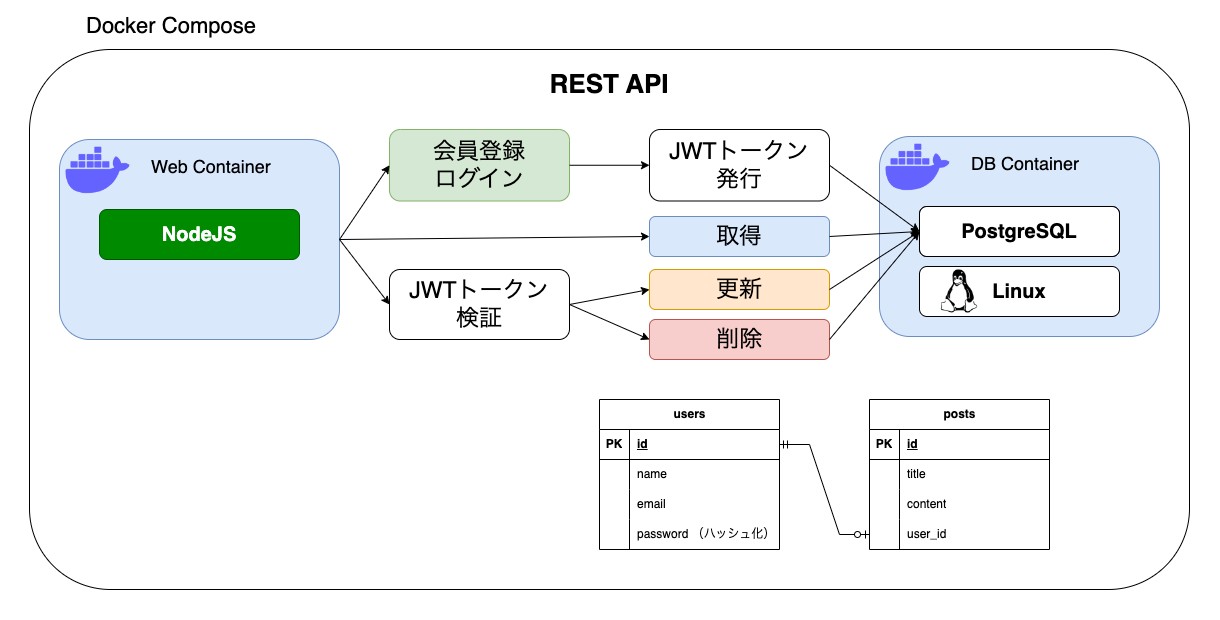

The diagram above was exported from draw.io. Its source (the exported page's mxGraphModel, read from the mxfile embedded in the PNG):
<mxGraphModel dx="2021" dy="928" grid="1" gridSize="10" guides="1" tooltips="1" connect="1" arrows="1" fold="1" page="1" pageScale="1" pageWidth="827" pageHeight="1169" math="0" shadow="0">
  <root>
    <mxCell id="0" />
    <mxCell id="1" parent="0" />
    <mxCell id="bS3QPwmq67NfJXnXUcan-64" value="" style="rounded=0;whiteSpace=wrap;html=1;strokeWidth=0;strokeColor=#ffffff;" vertex="1" parent="1">
      <mxGeometry x="-20" y="20" width="1220" height="620" as="geometry" />
    </mxCell>
    <mxCell id="bS3QPwmq67NfJXnXUcan-59" value="" style="rounded=1;whiteSpace=wrap;html=1;" vertex="1" parent="1">
      <mxGeometry x="10" y="70" width="1160" height="540" as="geometry" />
    </mxCell>
    <mxCell id="bS3QPwmq67NfJXnXUcan-3" value="" style="rounded=1;whiteSpace=wrap;html=1;fillColor=#dae8fc;strokeColor=#6c8ebf;" vertex="1" parent="1">
      <mxGeometry x="40" y="160" width="280" height="200" as="geometry" />
    </mxCell>
    <mxCell id="bS3QPwmq67NfJXnXUcan-4" value="" style="shape=image;html=1;verticalAlign=top;verticalLabelPosition=bottom;labelBackgroundColor=#ffffff;imageAspect=0;aspect=fixed;image=https://cdn1.iconfinder.com/data/icons/unicons-line-vol-3/24/docker-128.png" vertex="1" parent="1">
      <mxGeometry x="40" y="153" width="77" height="77" as="geometry" />
    </mxCell>
    <mxCell id="bS3QPwmq67NfJXnXUcan-5" value="&lt;font style=&quot;font-size: 18px;&quot;&gt;Web Container&lt;/font&gt;" style="text;strokeColor=none;align=left;fillColor=none;html=1;verticalAlign=middle;whiteSpace=wrap;rounded=0;" vertex="1" parent="1">
      <mxGeometry x="130" y="164" width="170" height="46" as="geometry" />
    </mxCell>
    <mxCell id="bS3QPwmq67NfJXnXUcan-6" value="" style="rounded=1;whiteSpace=wrap;html=1;fillColor=#dae8fc;strokeColor=#6c8ebf;" vertex="1" parent="1">
      <mxGeometry x="860" y="157" width="280" height="200" as="geometry" />
    </mxCell>
    <mxCell id="bS3QPwmq67NfJXnXUcan-7" value="" style="shape=image;html=1;verticalAlign=top;verticalLabelPosition=bottom;labelBackgroundColor=#ffffff;imageAspect=0;aspect=fixed;image=https://cdn1.iconfinder.com/data/icons/unicons-line-vol-3/24/docker-128.png" vertex="1" parent="1">
      <mxGeometry x="860" y="150" width="77" height="77" as="geometry" />
    </mxCell>
    <mxCell id="bS3QPwmq67NfJXnXUcan-8" value="&lt;font style=&quot;font-size: 18px;&quot;&gt;DB Container&lt;/font&gt;" style="text;strokeColor=none;align=left;fillColor=none;html=1;verticalAlign=middle;whiteSpace=wrap;rounded=0;" vertex="1" parent="1">
      <mxGeometry x="950" y="161" width="170" height="46" as="geometry" />
    </mxCell>
    <mxCell id="bS3QPwmq67NfJXnXUcan-10" value="&lt;font style=&quot;font-size: 22px;&quot;&gt;Docker Compose&lt;/font&gt;" style="text;strokeColor=none;align=left;fillColor=none;html=1;verticalAlign=middle;whiteSpace=wrap;rounded=0;" vertex="1" parent="1">
      <mxGeometry x="65" y="24" width="230" height="46" as="geometry" />
    </mxCell>
    <mxCell id="bS3QPwmq67NfJXnXUcan-11" value="&lt;font style=&quot;font-size: 20px;&quot;&gt;&lt;b&gt;NodeJS&lt;/b&gt;&lt;/font&gt;" style="rounded=1;whiteSpace=wrap;html=1;fillColor=#008a00;fontColor=#ffffff;strokeColor=#005700;" vertex="1" parent="1">
      <mxGeometry x="80" y="230" width="200" height="50" as="geometry" />
    </mxCell>
    <mxCell id="bS3QPwmq67NfJXnXUcan-13" value="&lt;font style=&quot;font-size: 20px;&quot;&gt;&lt;b&gt;MySQL&lt;/b&gt;&lt;/font&gt;" style="rounded=1;whiteSpace=wrap;html=1;" vertex="1" parent="1">
      <mxGeometry x="900" y="227" width="200" height="50" as="geometry" />
    </mxCell>
    <mxCell id="bS3QPwmq67NfJXnXUcan-14" value="&lt;font style=&quot;font-size: 20px;&quot;&gt;&lt;b&gt;Linux&lt;/b&gt;&lt;/font&gt;" style="rounded=1;whiteSpace=wrap;html=1;" vertex="1" parent="1">
      <mxGeometry x="900" y="287" width="200" height="50" as="geometry" />
    </mxCell>
    <mxCell id="bS3QPwmq67NfJXnXUcan-15" value="&lt;font style=&quot;font-size: 23px;&quot;&gt;JWTトークン&lt;/font&gt;&lt;div style=&quot;font-size: 23px;&quot;&gt;&lt;font style=&quot;font-size: 23px;&quot;&gt;検証&lt;/font&gt;&lt;/div&gt;" style="rounded=1;whiteSpace=wrap;html=1;" vertex="1" parent="1">
      <mxGeometry x="370" y="290" width="180" height="70" as="geometry" />
    </mxCell>
    <mxCell id="bS3QPwmq67NfJXnXUcan-16" value="&lt;span style=&quot;font-size: 23px;&quot;&gt;会員登録&lt;/span&gt;&lt;div&gt;&lt;span style=&quot;font-size: 23px;&quot;&gt;ログイン&lt;/span&gt;&lt;/div&gt;" style="rounded=1;whiteSpace=wrap;html=1;fillColor=#d5e8d4;strokeColor=#82b366;" vertex="1" parent="1">
      <mxGeometry x="370" y="150" width="180" height="71.5" as="geometry" />
    </mxCell>
    <mxCell id="bS3QPwmq67NfJXnXUcan-17" value="" style="endArrow=classic;html=1;rounded=0;exitX=1;exitY=0.5;exitDx=0;exitDy=0;entryX=0;entryY=0.5;entryDx=0;entryDy=0;" edge="1" parent="1" source="bS3QPwmq67NfJXnXUcan-3" target="bS3QPwmq67NfJXnXUcan-16">
      <mxGeometry width="50" height="50" relative="1" as="geometry">
        <mxPoint x="510" y="310" as="sourcePoint" />
        <mxPoint x="560" y="260" as="targetPoint" />
      </mxGeometry>
    </mxCell>
    <mxCell id="bS3QPwmq67NfJXnXUcan-18" value="" style="endArrow=classic;html=1;rounded=0;exitX=1;exitY=0.5;exitDx=0;exitDy=0;entryX=0;entryY=0.5;entryDx=0;entryDy=0;" edge="1" parent="1" source="bS3QPwmq67NfJXnXUcan-3" target="bS3QPwmq67NfJXnXUcan-15">
      <mxGeometry width="50" height="50" relative="1" as="geometry">
        <mxPoint x="510" y="310" as="sourcePoint" />
        <mxPoint x="560" y="260" as="targetPoint" />
      </mxGeometry>
    </mxCell>
    <mxCell id="bS3QPwmq67NfJXnXUcan-19" value="&lt;font style=&quot;font-size: 23px;&quot;&gt;JWTトークン&lt;/font&gt;&lt;div style=&quot;font-size: 23px;&quot;&gt;&lt;font style=&quot;font-size: 23px;&quot;&gt;発行&lt;/font&gt;&lt;/div&gt;" style="rounded=1;whiteSpace=wrap;html=1;" vertex="1" parent="1">
      <mxGeometry x="630" y="150" width="180" height="71.5" as="geometry" />
    </mxCell>
    <mxCell id="bS3QPwmq67NfJXnXUcan-20" value="" style="endArrow=classic;html=1;rounded=0;exitX=1;exitY=0.5;exitDx=0;exitDy=0;entryX=0;entryY=0.5;entryDx=0;entryDy=0;" edge="1" parent="1" source="bS3QPwmq67NfJXnXUcan-16" target="bS3QPwmq67NfJXnXUcan-19">
      <mxGeometry width="50" height="50" relative="1" as="geometry">
        <mxPoint x="510" y="310" as="sourcePoint" />
        <mxPoint x="560" y="260" as="targetPoint" />
      </mxGeometry>
    </mxCell>
    <mxCell id="bS3QPwmq67NfJXnXUcan-22" value="" style="endArrow=classic;html=1;rounded=0;exitX=1;exitY=0.5;exitDx=0;exitDy=0;entryX=0;entryY=0.5;entryDx=0;entryDy=0;" edge="1" parent="1" source="bS3QPwmq67NfJXnXUcan-19" target="bS3QPwmq67NfJXnXUcan-13">
      <mxGeometry width="50" height="50" relative="1" as="geometry">
        <mxPoint x="510" y="260" as="sourcePoint" />
        <mxPoint x="560" y="210" as="targetPoint" />
      </mxGeometry>
    </mxCell>
    <mxCell id="bS3QPwmq67NfJXnXUcan-23" value="&lt;span style=&quot;font-size: 23px;&quot;&gt;取得&lt;/span&gt;" style="rounded=1;whiteSpace=wrap;html=1;fillColor=#dae8fc;strokeColor=#6c8ebf;" vertex="1" parent="1">
      <mxGeometry x="630" y="237" width="180" height="40" as="geometry" />
    </mxCell>
    <mxCell id="bS3QPwmq67NfJXnXUcan-24" value="" style="endArrow=classic;html=1;rounded=0;exitX=1;exitY=0.5;exitDx=0;exitDy=0;entryX=0;entryY=0.5;entryDx=0;entryDy=0;" edge="1" parent="1" source="bS3QPwmq67NfJXnXUcan-3" target="bS3QPwmq67NfJXnXUcan-23">
      <mxGeometry width="50" height="50" relative="1" as="geometry">
        <mxPoint x="510" y="260" as="sourcePoint" />
        <mxPoint x="560" y="210" as="targetPoint" />
      </mxGeometry>
    </mxCell>
    <mxCell id="bS3QPwmq67NfJXnXUcan-25" value="" style="endArrow=classic;html=1;rounded=0;exitX=1;exitY=0.5;exitDx=0;exitDy=0;entryX=0;entryY=0.5;entryDx=0;entryDy=0;" edge="1" parent="1" source="bS3QPwmq67NfJXnXUcan-23" target="bS3QPwmq67NfJXnXUcan-13">
      <mxGeometry width="50" height="50" relative="1" as="geometry">
        <mxPoint x="510" y="260" as="sourcePoint" />
        <mxPoint x="560" y="210" as="targetPoint" />
      </mxGeometry>
    </mxCell>
    <mxCell id="bS3QPwmq67NfJXnXUcan-26" value="&lt;span style=&quot;font-size: 23px;&quot;&gt;更新&lt;/span&gt;" style="rounded=1;whiteSpace=wrap;html=1;fillColor=#ffe6cc;strokeColor=#d79b00;" vertex="1" parent="1">
      <mxGeometry x="630" y="290" width="180" height="40" as="geometry" />
    </mxCell>
    <mxCell id="bS3QPwmq67NfJXnXUcan-27" value="&lt;span style=&quot;font-size: 23px;&quot;&gt;削除&lt;/span&gt;" style="rounded=1;whiteSpace=wrap;html=1;fillColor=#f8cecc;strokeColor=#b85450;" vertex="1" parent="1">
      <mxGeometry x="630" y="340" width="180" height="40" as="geometry" />
    </mxCell>
    <mxCell id="bS3QPwmq67NfJXnXUcan-28" value="" style="endArrow=classic;html=1;rounded=0;exitX=1;exitY=0.5;exitDx=0;exitDy=0;entryX=0;entryY=0.5;entryDx=0;entryDy=0;" edge="1" parent="1" source="bS3QPwmq67NfJXnXUcan-15" target="bS3QPwmq67NfJXnXUcan-26">
      <mxGeometry width="50" height="50" relative="1" as="geometry">
        <mxPoint x="510" y="260" as="sourcePoint" />
        <mxPoint x="560" y="210" as="targetPoint" />
      </mxGeometry>
    </mxCell>
    <mxCell id="bS3QPwmq67NfJXnXUcan-29" value="" style="endArrow=classic;html=1;rounded=0;exitX=1;exitY=0.5;exitDx=0;exitDy=0;entryX=0;entryY=0.5;entryDx=0;entryDy=0;" edge="1" parent="1" source="bS3QPwmq67NfJXnXUcan-15" target="bS3QPwmq67NfJXnXUcan-27">
      <mxGeometry width="50" height="50" relative="1" as="geometry">
        <mxPoint x="510" y="260" as="sourcePoint" />
        <mxPoint x="560" y="210" as="targetPoint" />
      </mxGeometry>
    </mxCell>
    <mxCell id="bS3QPwmq67NfJXnXUcan-30" value="" style="endArrow=classic;html=1;rounded=0;exitX=1;exitY=0.5;exitDx=0;exitDy=0;entryX=0;entryY=0.5;entryDx=0;entryDy=0;" edge="1" parent="1" source="bS3QPwmq67NfJXnXUcan-26" target="bS3QPwmq67NfJXnXUcan-13">
      <mxGeometry width="50" height="50" relative="1" as="geometry">
        <mxPoint x="510" y="260" as="sourcePoint" />
        <mxPoint x="560" y="210" as="targetPoint" />
      </mxGeometry>
    </mxCell>
    <mxCell id="bS3QPwmq67NfJXnXUcan-31" value="" style="endArrow=classic;html=1;rounded=0;exitX=1;exitY=0.5;exitDx=0;exitDy=0;entryX=0;entryY=0.5;entryDx=0;entryDy=0;" edge="1" parent="1" source="bS3QPwmq67NfJXnXUcan-27" target="bS3QPwmq67NfJXnXUcan-13">
      <mxGeometry width="50" height="50" relative="1" as="geometry">
        <mxPoint x="510" y="260" as="sourcePoint" />
        <mxPoint x="560" y="210" as="targetPoint" />
      </mxGeometry>
    </mxCell>
    <mxCell id="bS3QPwmq67NfJXnXUcan-32" value="posts" style="shape=table;startSize=30;container=1;collapsible=1;childLayout=tableLayout;fixedRows=1;rowLines=0;fontStyle=1;align=center;resizeLast=1;html=1;" vertex="1" parent="1">
      <mxGeometry x="850" y="420" width="180" height="150" as="geometry" />
    </mxCell>
    <mxCell id="bS3QPwmq67NfJXnXUcan-33" value="" style="shape=tableRow;horizontal=0;startSize=0;swimlaneHead=0;swimlaneBody=0;fillColor=none;collapsible=0;dropTarget=0;points=[[0,0.5],[1,0.5]];portConstraint=eastwest;top=0;left=0;right=0;bottom=1;" vertex="1" parent="bS3QPwmq67NfJXnXUcan-32">
      <mxGeometry y="30" width="180" height="30" as="geometry" />
    </mxCell>
    <mxCell id="bS3QPwmq67NfJXnXUcan-34" value="PK" style="shape=partialRectangle;connectable=0;fillColor=none;top=0;left=0;bottom=0;right=0;fontStyle=1;overflow=hidden;whiteSpace=wrap;html=1;" vertex="1" parent="bS3QPwmq67NfJXnXUcan-33">
      <mxGeometry width="30" height="30" as="geometry">
        <mxRectangle width="30" height="30" as="alternateBounds" />
      </mxGeometry>
    </mxCell>
    <mxCell id="bS3QPwmq67NfJXnXUcan-35" value="id" style="shape=partialRectangle;connectable=0;fillColor=none;top=0;left=0;bottom=0;right=0;align=left;spacingLeft=6;fontStyle=5;overflow=hidden;whiteSpace=wrap;html=1;" vertex="1" parent="bS3QPwmq67NfJXnXUcan-33">
      <mxGeometry x="30" width="150" height="30" as="geometry">
        <mxRectangle width="150" height="30" as="alternateBounds" />
      </mxGeometry>
    </mxCell>
    <mxCell id="bS3QPwmq67NfJXnXUcan-36" value="" style="shape=tableRow;horizontal=0;startSize=0;swimlaneHead=0;swimlaneBody=0;fillColor=none;collapsible=0;dropTarget=0;points=[[0,0.5],[1,0.5]];portConstraint=eastwest;top=0;left=0;right=0;bottom=0;" vertex="1" parent="bS3QPwmq67NfJXnXUcan-32">
      <mxGeometry y="60" width="180" height="30" as="geometry" />
    </mxCell>
    <mxCell id="bS3QPwmq67NfJXnXUcan-37" value="" style="shape=partialRectangle;connectable=0;fillColor=none;top=0;left=0;bottom=0;right=0;editable=1;overflow=hidden;whiteSpace=wrap;html=1;" vertex="1" parent="bS3QPwmq67NfJXnXUcan-36">
      <mxGeometry width="30" height="30" as="geometry">
        <mxRectangle width="30" height="30" as="alternateBounds" />
      </mxGeometry>
    </mxCell>
    <mxCell id="bS3QPwmq67NfJXnXUcan-38" value="title" style="shape=partialRectangle;connectable=0;fillColor=none;top=0;left=0;bottom=0;right=0;align=left;spacingLeft=6;overflow=hidden;whiteSpace=wrap;html=1;" vertex="1" parent="bS3QPwmq67NfJXnXUcan-36">
      <mxGeometry x="30" width="150" height="30" as="geometry">
        <mxRectangle width="150" height="30" as="alternateBounds" />
      </mxGeometry>
    </mxCell>
    <mxCell id="bS3QPwmq67NfJXnXUcan-39" value="" style="shape=tableRow;horizontal=0;startSize=0;swimlaneHead=0;swimlaneBody=0;fillColor=none;collapsible=0;dropTarget=0;points=[[0,0.5],[1,0.5]];portConstraint=eastwest;top=0;left=0;right=0;bottom=0;" vertex="1" parent="bS3QPwmq67NfJXnXUcan-32">
      <mxGeometry y="90" width="180" height="30" as="geometry" />
    </mxCell>
    <mxCell id="bS3QPwmq67NfJXnXUcan-40" value="" style="shape=partialRectangle;connectable=0;fillColor=none;top=0;left=0;bottom=0;right=0;editable=1;overflow=hidden;whiteSpace=wrap;html=1;" vertex="1" parent="bS3QPwmq67NfJXnXUcan-39">
      <mxGeometry width="30" height="30" as="geometry">
        <mxRectangle width="30" height="30" as="alternateBounds" />
      </mxGeometry>
    </mxCell>
    <mxCell id="bS3QPwmq67NfJXnXUcan-41" value="content" style="shape=partialRectangle;connectable=0;fillColor=none;top=0;left=0;bottom=0;right=0;align=left;spacingLeft=6;overflow=hidden;whiteSpace=wrap;html=1;" vertex="1" parent="bS3QPwmq67NfJXnXUcan-39">
      <mxGeometry x="30" width="150" height="30" as="geometry">
        <mxRectangle width="150" height="30" as="alternateBounds" />
      </mxGeometry>
    </mxCell>
    <mxCell id="bS3QPwmq67NfJXnXUcan-42" value="" style="shape=tableRow;horizontal=0;startSize=0;swimlaneHead=0;swimlaneBody=0;fillColor=none;collapsible=0;dropTarget=0;points=[[0,0.5],[1,0.5]];portConstraint=eastwest;top=0;left=0;right=0;bottom=0;" vertex="1" parent="bS3QPwmq67NfJXnXUcan-32">
      <mxGeometry y="120" width="180" height="30" as="geometry" />
    </mxCell>
    <mxCell id="bS3QPwmq67NfJXnXUcan-43" value="" style="shape=partialRectangle;connectable=0;fillColor=none;top=0;left=0;bottom=0;right=0;editable=1;overflow=hidden;whiteSpace=wrap;html=1;" vertex="1" parent="bS3QPwmq67NfJXnXUcan-42">
      <mxGeometry width="30" height="30" as="geometry">
        <mxRectangle width="30" height="30" as="alternateBounds" />
      </mxGeometry>
    </mxCell>
    <mxCell id="bS3QPwmq67NfJXnXUcan-44" value="user_id" style="shape=partialRectangle;connectable=0;fillColor=none;top=0;left=0;bottom=0;right=0;align=left;spacingLeft=6;overflow=hidden;whiteSpace=wrap;html=1;" vertex="1" parent="bS3QPwmq67NfJXnXUcan-42">
      <mxGeometry x="30" width="150" height="30" as="geometry">
        <mxRectangle width="150" height="30" as="alternateBounds" />
      </mxGeometry>
    </mxCell>
    <mxCell id="bS3QPwmq67NfJXnXUcan-45" value="users" style="shape=table;startSize=30;container=1;collapsible=1;childLayout=tableLayout;fixedRows=1;rowLines=0;fontStyle=1;align=center;resizeLast=1;html=1;" vertex="1" parent="1">
      <mxGeometry x="580" y="420" width="180" height="150" as="geometry" />
    </mxCell>
    <mxCell id="bS3QPwmq67NfJXnXUcan-46" value="" style="shape=tableRow;horizontal=0;startSize=0;swimlaneHead=0;swimlaneBody=0;fillColor=none;collapsible=0;dropTarget=0;points=[[0,0.5],[1,0.5]];portConstraint=eastwest;top=0;left=0;right=0;bottom=1;" vertex="1" parent="bS3QPwmq67NfJXnXUcan-45">
      <mxGeometry y="30" width="180" height="30" as="geometry" />
    </mxCell>
    <mxCell id="bS3QPwmq67NfJXnXUcan-47" value="PK" style="shape=partialRectangle;connectable=0;fillColor=none;top=0;left=0;bottom=0;right=0;fontStyle=1;overflow=hidden;whiteSpace=wrap;html=1;" vertex="1" parent="bS3QPwmq67NfJXnXUcan-46">
      <mxGeometry width="30" height="30" as="geometry">
        <mxRectangle width="30" height="30" as="alternateBounds" />
      </mxGeometry>
    </mxCell>
    <mxCell id="bS3QPwmq67NfJXnXUcan-48" value="id" style="shape=partialRectangle;connectable=0;fillColor=none;top=0;left=0;bottom=0;right=0;align=left;spacingLeft=6;fontStyle=5;overflow=hidden;whiteSpace=wrap;html=1;" vertex="1" parent="bS3QPwmq67NfJXnXUcan-46">
      <mxGeometry x="30" width="150" height="30" as="geometry">
        <mxRectangle width="150" height="30" as="alternateBounds" />
      </mxGeometry>
    </mxCell>
    <mxCell id="bS3QPwmq67NfJXnXUcan-49" value="" style="shape=tableRow;horizontal=0;startSize=0;swimlaneHead=0;swimlaneBody=0;fillColor=none;collapsible=0;dropTarget=0;points=[[0,0.5],[1,0.5]];portConstraint=eastwest;top=0;left=0;right=0;bottom=0;" vertex="1" parent="bS3QPwmq67NfJXnXUcan-45">
      <mxGeometry y="60" width="180" height="30" as="geometry" />
    </mxCell>
    <mxCell id="bS3QPwmq67NfJXnXUcan-50" value="" style="shape=partialRectangle;connectable=0;fillColor=none;top=0;left=0;bottom=0;right=0;editable=1;overflow=hidden;whiteSpace=wrap;html=1;" vertex="1" parent="bS3QPwmq67NfJXnXUcan-49">
      <mxGeometry width="30" height="30" as="geometry">
        <mxRectangle width="30" height="30" as="alternateBounds" />
      </mxGeometry>
    </mxCell>
    <mxCell id="bS3QPwmq67NfJXnXUcan-51" value="name" style="shape=partialRectangle;connectable=0;fillColor=none;top=0;left=0;bottom=0;right=0;align=left;spacingLeft=6;overflow=hidden;whiteSpace=wrap;html=1;" vertex="1" parent="bS3QPwmq67NfJXnXUcan-49">
      <mxGeometry x="30" width="150" height="30" as="geometry">
        <mxRectangle width="150" height="30" as="alternateBounds" />
      </mxGeometry>
    </mxCell>
    <mxCell id="bS3QPwmq67NfJXnXUcan-52" value="" style="shape=tableRow;horizontal=0;startSize=0;swimlaneHead=0;swimlaneBody=0;fillColor=none;collapsible=0;dropTarget=0;points=[[0,0.5],[1,0.5]];portConstraint=eastwest;top=0;left=0;right=0;bottom=0;" vertex="1" parent="bS3QPwmq67NfJXnXUcan-45">
      <mxGeometry y="90" width="180" height="30" as="geometry" />
    </mxCell>
    <mxCell id="bS3QPwmq67NfJXnXUcan-53" value="" style="shape=partialRectangle;connectable=0;fillColor=none;top=0;left=0;bottom=0;right=0;editable=1;overflow=hidden;whiteSpace=wrap;html=1;" vertex="1" parent="bS3QPwmq67NfJXnXUcan-52">
      <mxGeometry width="30" height="30" as="geometry">
        <mxRectangle width="30" height="30" as="alternateBounds" />
      </mxGeometry>
    </mxCell>
    <mxCell id="bS3QPwmq67NfJXnXUcan-54" value="email" style="shape=partialRectangle;connectable=0;fillColor=none;top=0;left=0;bottom=0;right=0;align=left;spacingLeft=6;overflow=hidden;whiteSpace=wrap;html=1;" vertex="1" parent="bS3QPwmq67NfJXnXUcan-52">
      <mxGeometry x="30" width="150" height="30" as="geometry">
        <mxRectangle width="150" height="30" as="alternateBounds" />
      </mxGeometry>
    </mxCell>
    <mxCell id="bS3QPwmq67NfJXnXUcan-55" value="" style="shape=tableRow;horizontal=0;startSize=0;swimlaneHead=0;swimlaneBody=0;fillColor=none;collapsible=0;dropTarget=0;points=[[0,0.5],[1,0.5]];portConstraint=eastwest;top=0;left=0;right=0;bottom=0;" vertex="1" parent="bS3QPwmq67NfJXnXUcan-45">
      <mxGeometry y="120" width="180" height="30" as="geometry" />
    </mxCell>
    <mxCell id="bS3QPwmq67NfJXnXUcan-56" value="" style="shape=partialRectangle;connectable=0;fillColor=none;top=0;left=0;bottom=0;right=0;editable=1;overflow=hidden;whiteSpace=wrap;html=1;" vertex="1" parent="bS3QPwmq67NfJXnXUcan-55">
      <mxGeometry width="30" height="30" as="geometry">
        <mxRectangle width="30" height="30" as="alternateBounds" />
      </mxGeometry>
    </mxCell>
    <mxCell id="bS3QPwmq67NfJXnXUcan-57" value="password （ハッシュ化）" style="shape=partialRectangle;connectable=0;fillColor=none;top=0;left=0;bottom=0;right=0;align=left;spacingLeft=6;overflow=hidden;whiteSpace=wrap;html=1;" vertex="1" parent="bS3QPwmq67NfJXnXUcan-55">
      <mxGeometry x="30" width="150" height="30" as="geometry">
        <mxRectangle width="150" height="30" as="alternateBounds" />
      </mxGeometry>
    </mxCell>
    <mxCell id="bS3QPwmq67NfJXnXUcan-58" value="" style="edgeStyle=entityRelationEdgeStyle;fontSize=12;html=1;endArrow=ERzeroToOne;startArrow=ERmandOne;rounded=0;exitX=1;exitY=0.5;exitDx=0;exitDy=0;" edge="1" parent="1" source="bS3QPwmq67NfJXnXUcan-46" target="bS3QPwmq67NfJXnXUcan-42">
      <mxGeometry width="100" height="100" relative="1" as="geometry">
        <mxPoint x="840" y="580" as="sourcePoint" />
        <mxPoint x="940" y="480" as="targetPoint" />
      </mxGeometry>
    </mxCell>
    <mxCell id="bS3QPwmq67NfJXnXUcan-62" value="" style="shape=image;html=1;verticalAlign=top;verticalLabelPosition=bottom;labelBackgroundColor=#ffffff;imageAspect=0;aspect=fixed;image=https://cdn2.iconfinder.com/data/icons/font-awesome/1792/linux-128.png;imageBackground=none;" vertex="1" parent="1">
      <mxGeometry x="918.5" y="290.5" width="43" height="43" as="geometry" />
    </mxCell>
    <mxCell id="bS3QPwmq67NfJXnXUcan-63" value="" style="sketch=0;outlineConnect=0;fontColor=#232F3E;gradientColor=none;fillColor=#C925D1;strokeColor=none;dashed=0;verticalLabelPosition=bottom;verticalAlign=top;align=center;html=1;fontSize=12;fontStyle=0;aspect=fixed;pointerEvents=1;shape=mxgraph.aws4.rds_mysql_instance;" vertex="1" parent="1">
      <mxGeometry x="918.5" y="230.5" width="43" height="43" as="geometry" />
    </mxCell>
    <mxCell id="bS3QPwmq67NfJXnXUcan-66" value="&lt;font style=&quot;font-size: 20px;&quot;&gt;&lt;b&gt;PostgreSQL&lt;/b&gt;&lt;/font&gt;" style="rounded=1;whiteSpace=wrap;html=1;" vertex="1" parent="1">
      <mxGeometry x="900" y="227" width="200" height="50" as="geometry" />
    </mxCell>
    <mxCell id="bS3QPwmq67NfJXnXUcan-68" value="&lt;font size=&quot;1&quot; style=&quot;&quot;&gt;&lt;b style=&quot;font-size: 26px;&quot;&gt;REST API&lt;/b&gt;&lt;/font&gt;" style="text;strokeColor=none;align=center;fillColor=none;html=1;verticalAlign=middle;whiteSpace=wrap;rounded=0;" vertex="1" parent="1">
      <mxGeometry x="360" y="80" width="460" height="50" as="geometry" />
    </mxCell>
  </root>
</mxGraphModel>